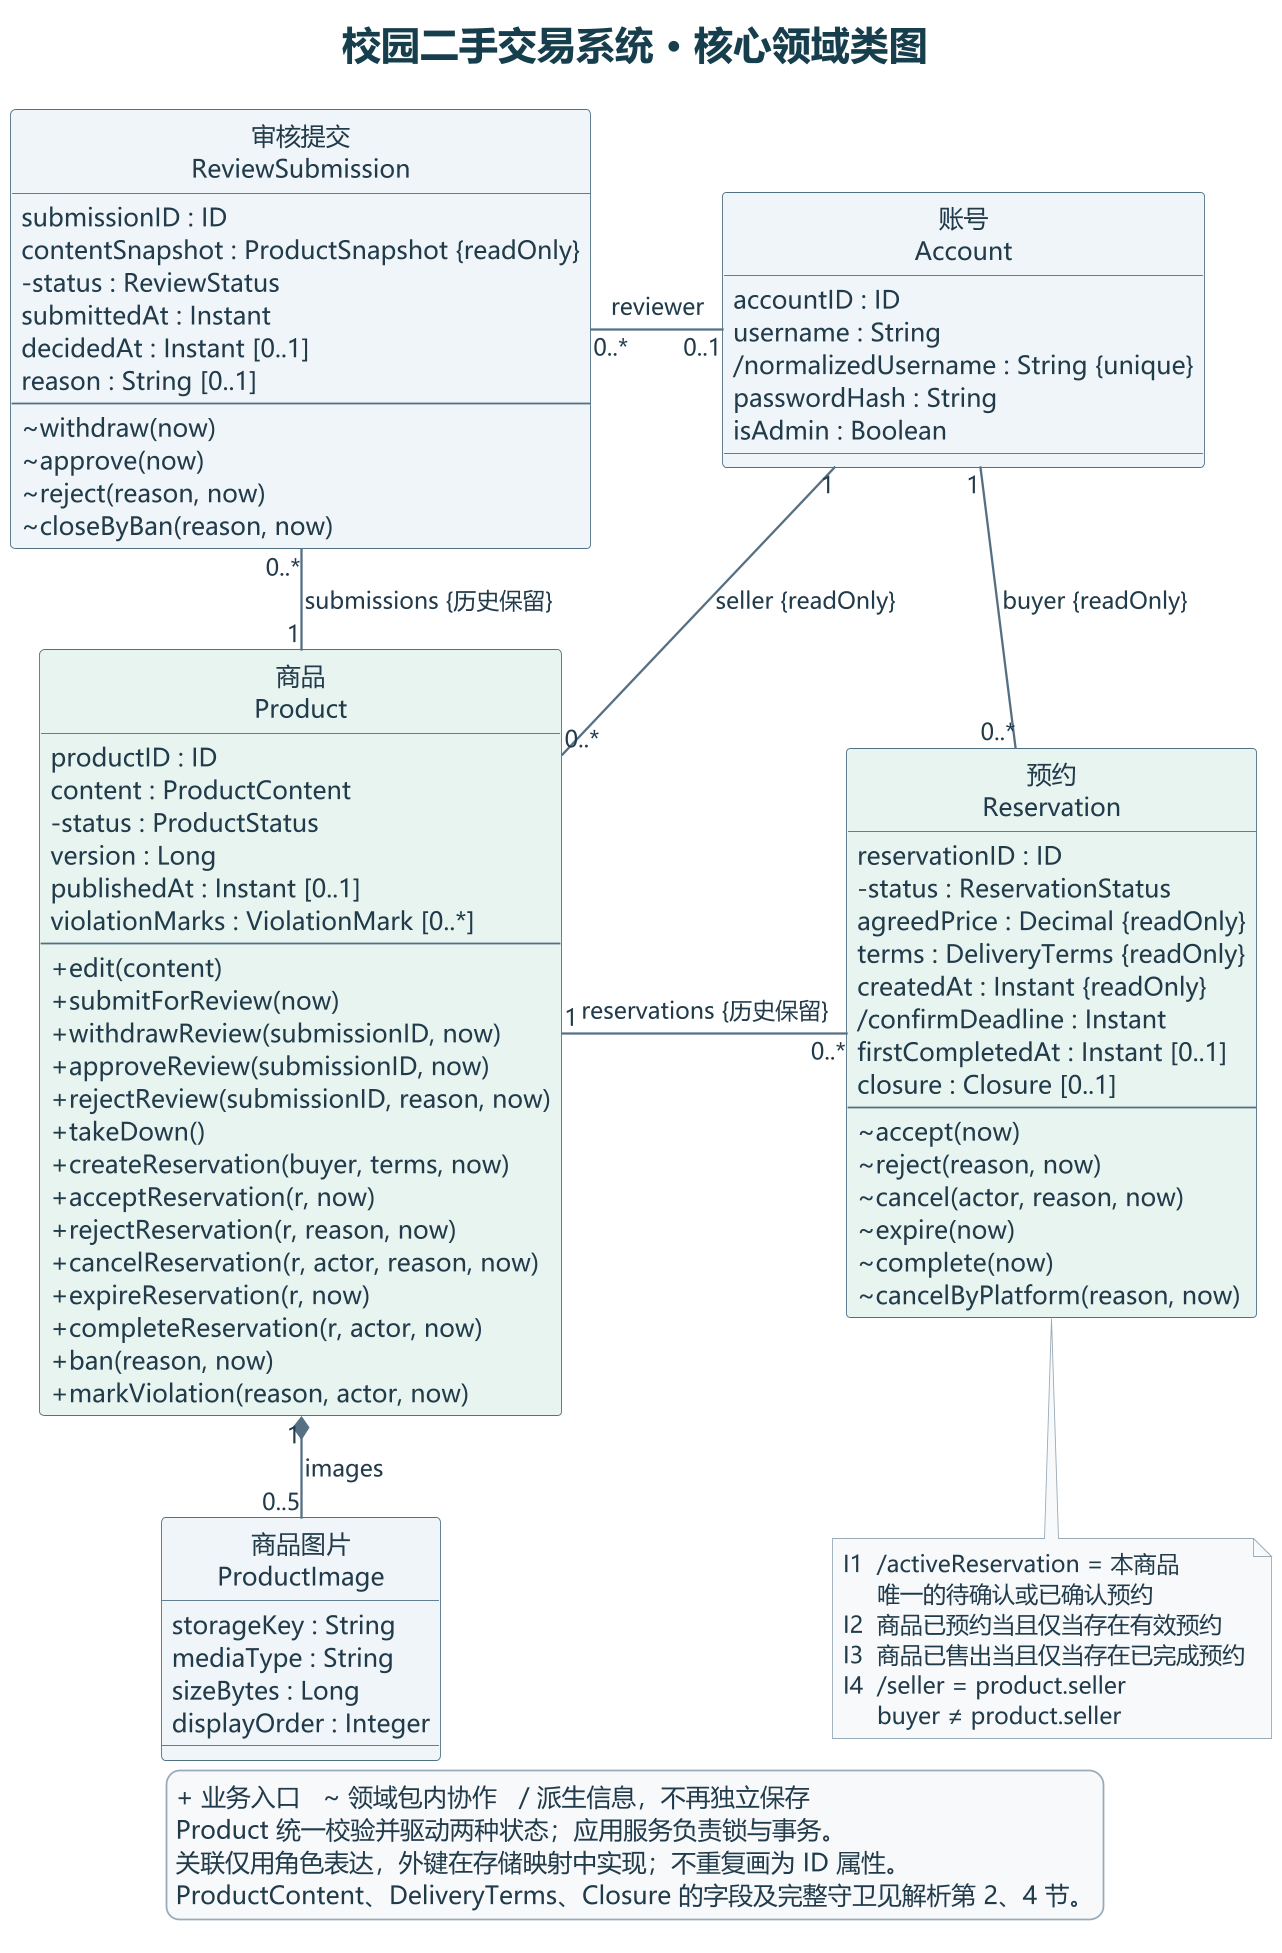

The diagram above was rendered by PlantUML. Its source (embedded in the PNG):
@startuml

skinparam dpi 170
skinparam defaultFontName Microsoft YaHei
skinparam defaultFontColor #213B4B
skinparam titleFontColor #163E4C
skinparam titleFontSize 22
skinparam shadowing false
skinparam ArrowColor #567083
skinparam ArrowThickness 1.3
skinparam nodesep 36
skinparam ranksep 38
skinparam noteBackgroundColor #F7F9FB
skinparam noteBorderColor #99ABB8
skinparam noteFontSize 13
skinparam legendBackgroundColor #F7F9FB
skinparam legendBorderColor #99ABB8

!pragma layout smetana
hide circle
skinparam classAttributeIconSize 0
skinparam classBackgroundColor #EFF5F8
skinparam classBorderColor #507084
skinparam classFontSize 17
skinparam classAttributeFontSize 14
skinparam classArrowFontSize 13

title 校园二手交易系统 · 核心领域类图

class "账号\nAccount" as Account {
  accountID : ID
  username : String
  /normalizedUsername : String {unique}
  passwordHash : String
  isAdmin : Boolean
}

class "商品\nProduct" as Product #E8F4EF {
  productID : ID
  content : ProductContent
  -status : ProductStatus
  version : Long
  publishedAt : Instant [0..1]
  violationMarks : ViolationMark [0..*]
  --
  +edit(content)
  +submitForReview(now)
  +withdrawReview(submissionID, now)
  +approveReview(submissionID, now)
  +rejectReview(submissionID, reason, now)
  +takeDown()
  +createReservation(buyer, terms, now)
  +acceptReservation(r, now)
  +rejectReservation(r, reason, now)
  +cancelReservation(r, actor, reason, now)
  +expireReservation(r, now)
  +completeReservation(r, actor, now)
  +ban(reason, now)
  +markViolation(reason, actor, now)
}

class "预约\nReservation" as Reservation #E8F4EF {
  reservationID : ID
  -status : ReservationStatus
  agreedPrice : Decimal {readOnly}
  terms : DeliveryTerms {readOnly}
  createdAt : Instant {readOnly}
  /confirmDeadline : Instant
  firstCompletedAt : Instant [0..1]
  closure : Closure [0..1]
  --
  ~accept(now)
  ~reject(reason, now)
  ~cancel(actor, reason, now)
  ~expire(now)
  ~complete(now)
  ~cancelByPlatform(reason, now)
}

class "审核提交\nReviewSubmission" as ReviewSubmission {
  submissionID : ID
  contentSnapshot : ProductSnapshot {readOnly}
  -status : ReviewStatus
  submittedAt : Instant
  decidedAt : Instant [0..1]
  reason : String [0..1]
  --
  ~withdraw(now)
  ~approve(now)
  ~reject(reason, now)
  ~closeByBan(reason, now)
}

class "商品图片\nProductImage" as ProductImage {
  storageKey : String
  mediaType : String
  sizeBytes : Long
  displayOrder : Integer
}

ReviewSubmission "0..*" -right- "0..1" Account : reviewer
Account "1" -down- "0..*" Product : seller {readOnly}
Account "1" -down- "0..*" Reservation : buyer {readOnly}
Product "1" -right- "0..*" Reservation : reservations {历史保留}
ReviewSubmission "0..*" -down- "1" Product : submissions {历史保留}
Product "1" *-down- "0..5" ProductImage : images

note bottom of Reservation
  I1  /activeReservation = 本商品
       唯一的待确认或已确认预约
  I2  商品已预约当且仅当存在有效预约
  I3  商品已售出当且仅当存在已完成预约
  I4  /seller = product.seller
       buyer ≠ product.seller
end note

legend bottom
  + 业务入口   ~ 领域包内协作   / 派生信息，不再独立保存
  Product 统一校验并驱动两种状态；应用服务负责锁与事务。
  关联仅用角色表达，外键在存储映射中实现；不重复画为 ID 属性。
  ProductContent、DeliveryTerms、Closure 的字段及完整守卫见解析第 2、4 节。
endlegend

@enduml